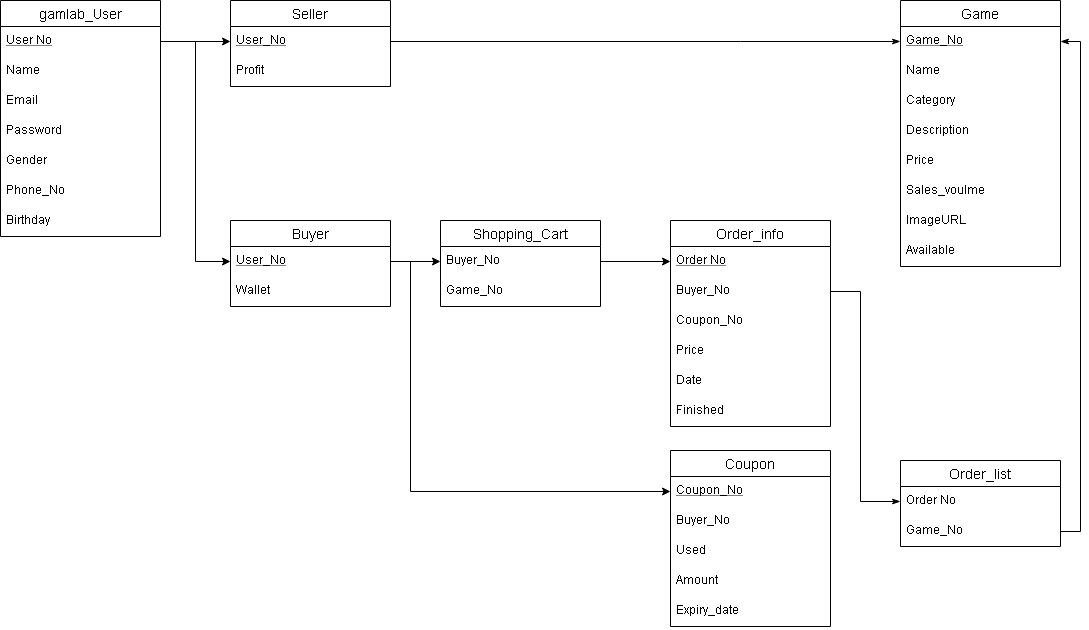

The diagram above was exported from draw.io. Its source (the exported page's mxGraphModel, read from the mxfile embedded in the PNG):
<mxGraphModel dx="870" dy="1421" grid="1" gridSize="10" guides="1" tooltips="1" connect="1" arrows="1" fold="1" page="1" pageScale="1" pageWidth="1169" pageHeight="827" math="0" shadow="0">
  <root>
    <mxCell id="O0P7UZFmV7dsH82PMfbI-0" />
    <mxCell id="O0P7UZFmV7dsH82PMfbI-1" parent="O0P7UZFmV7dsH82PMfbI-0" />
    <mxCell id="Tl0j6QNNJ_ug0Q7ESBXL-0" value="gamlab_User" style="swimlane;fontStyle=0;childLayout=stackLayout;horizontal=1;startSize=26;horizontalStack=0;resizeParent=1;resizeParentMax=0;resizeLast=0;collapsible=1;marginBottom=0;align=center;fontSize=14;" parent="O0P7UZFmV7dsH82PMfbI-1" vertex="1">
      <mxGeometry x="50" y="-270" width="160" height="236" as="geometry" />
    </mxCell>
    <mxCell id="Tl0j6QNNJ_ug0Q7ESBXL-1" value="User No" style="text;strokeColor=none;fillColor=none;spacingLeft=4;spacingRight=4;overflow=hidden;rotatable=0;points=[[0,0.5],[1,0.5]];portConstraint=eastwest;fontSize=12;fontStyle=4;" parent="Tl0j6QNNJ_ug0Q7ESBXL-0" vertex="1">
      <mxGeometry y="26" width="160" height="30" as="geometry" />
    </mxCell>
    <mxCell id="Tl0j6QNNJ_ug0Q7ESBXL-7" value="Name" style="text;strokeColor=none;fillColor=none;spacingLeft=4;spacingRight=4;overflow=hidden;rotatable=0;points=[[0,0.5],[1,0.5]];portConstraint=eastwest;fontSize=12;" parent="Tl0j6QNNJ_ug0Q7ESBXL-0" vertex="1">
      <mxGeometry y="56" width="160" height="30" as="geometry" />
    </mxCell>
    <mxCell id="Tl0j6QNNJ_ug0Q7ESBXL-2" value="Email" style="text;strokeColor=none;fillColor=none;spacingLeft=4;spacingRight=4;overflow=hidden;rotatable=0;points=[[0,0.5],[1,0.5]];portConstraint=eastwest;fontSize=12;" parent="Tl0j6QNNJ_ug0Q7ESBXL-0" vertex="1">
      <mxGeometry y="86" width="160" height="30" as="geometry" />
    </mxCell>
    <mxCell id="dw4vOnad_XkJ18-GN-do-0" value="Password" style="text;strokeColor=none;fillColor=none;spacingLeft=4;spacingRight=4;overflow=hidden;rotatable=0;points=[[0,0.5],[1,0.5]];portConstraint=eastwest;fontSize=12;" parent="Tl0j6QNNJ_ug0Q7ESBXL-0" vertex="1">
      <mxGeometry y="116" width="160" height="30" as="geometry" />
    </mxCell>
    <mxCell id="Tl0j6QNNJ_ug0Q7ESBXL-4" value="Gender" style="text;strokeColor=none;fillColor=none;spacingLeft=4;spacingRight=4;overflow=hidden;rotatable=0;points=[[0,0.5],[1,0.5]];portConstraint=eastwest;fontSize=12;" parent="Tl0j6QNNJ_ug0Q7ESBXL-0" vertex="1">
      <mxGeometry y="146" width="160" height="30" as="geometry" />
    </mxCell>
    <mxCell id="Tl0j6QNNJ_ug0Q7ESBXL-5" value="Phone_No" style="text;strokeColor=none;fillColor=none;spacingLeft=4;spacingRight=4;overflow=hidden;rotatable=0;points=[[0,0.5],[1,0.5]];portConstraint=eastwest;fontSize=12;" parent="Tl0j6QNNJ_ug0Q7ESBXL-0" vertex="1">
      <mxGeometry y="176" width="160" height="30" as="geometry" />
    </mxCell>
    <mxCell id="Tl0j6QNNJ_ug0Q7ESBXL-6" value="Birthday" style="text;strokeColor=none;fillColor=none;spacingLeft=4;spacingRight=4;overflow=hidden;rotatable=0;points=[[0,0.5],[1,0.5]];portConstraint=eastwest;fontSize=12;" parent="Tl0j6QNNJ_ug0Q7ESBXL-0" vertex="1">
      <mxGeometry y="206" width="160" height="30" as="geometry" />
    </mxCell>
    <mxCell id="Tl0j6QNNJ_ug0Q7ESBXL-11" value="Buyer" style="swimlane;fontStyle=0;childLayout=stackLayout;horizontal=1;startSize=26;horizontalStack=0;resizeParent=1;resizeParentMax=0;resizeLast=0;collapsible=1;marginBottom=0;align=center;fontSize=14;" parent="O0P7UZFmV7dsH82PMfbI-1" vertex="1">
      <mxGeometry x="280" y="-50" width="160" height="86" as="geometry" />
    </mxCell>
    <mxCell id="Uj4VRibYYmm_mQU2V_NO-0" value="User_No" style="text;strokeColor=none;fillColor=none;spacingLeft=4;spacingRight=4;overflow=hidden;rotatable=0;points=[[0,0.5],[1,0.5]];portConstraint=eastwest;fontSize=12;fontStyle=4" parent="Tl0j6QNNJ_ug0Q7ESBXL-11" vertex="1">
      <mxGeometry y="26" width="160" height="30" as="geometry" />
    </mxCell>
    <mxCell id="Tl0j6QNNJ_ug0Q7ESBXL-14" value="Wallet" style="text;strokeColor=none;fillColor=none;spacingLeft=4;spacingRight=4;overflow=hidden;rotatable=0;points=[[0,0.5],[1,0.5]];portConstraint=eastwest;fontSize=12;" parent="Tl0j6QNNJ_ug0Q7ESBXL-11" vertex="1">
      <mxGeometry y="56" width="160" height="30" as="geometry" />
    </mxCell>
    <mxCell id="Tl0j6QNNJ_ug0Q7ESBXL-20" value="Order_list" style="swimlane;fontStyle=0;childLayout=stackLayout;horizontal=1;startSize=26;horizontalStack=0;resizeParent=1;resizeParentMax=0;resizeLast=0;collapsible=1;marginBottom=0;align=center;fontSize=14;" parent="O0P7UZFmV7dsH82PMfbI-1" vertex="1">
      <mxGeometry x="950" y="190" width="160" height="86" as="geometry" />
    </mxCell>
    <mxCell id="Tl0j6QNNJ_ug0Q7ESBXL-25" value="Order No" style="text;strokeColor=none;fillColor=none;spacingLeft=4;spacingRight=4;overflow=hidden;rotatable=0;points=[[0,0.5],[1,0.5]];portConstraint=eastwest;fontSize=12;fontStyle=0;" parent="Tl0j6QNNJ_ug0Q7ESBXL-20" vertex="1">
      <mxGeometry y="26" width="160" height="30" as="geometry" />
    </mxCell>
    <mxCell id="Tl0j6QNNJ_ug0Q7ESBXL-23" value="Game_No" style="text;strokeColor=none;fillColor=none;spacingLeft=4;spacingRight=4;overflow=hidden;rotatable=0;points=[[0,0.5],[1,0.5]];portConstraint=eastwest;fontSize=12;fontStyle=0;" parent="Tl0j6QNNJ_ug0Q7ESBXL-20" vertex="1">
      <mxGeometry y="56" width="160" height="30" as="geometry" />
    </mxCell>
    <mxCell id="Tl0j6QNNJ_ug0Q7ESBXL-26" value="Game" style="swimlane;fontStyle=0;childLayout=stackLayout;horizontal=1;startSize=26;horizontalStack=0;resizeParent=1;resizeParentMax=0;resizeLast=0;collapsible=1;marginBottom=0;align=center;fontSize=14;shadow=0;" parent="O0P7UZFmV7dsH82PMfbI-1" vertex="1">
      <mxGeometry x="950" y="-270" width="160" height="266" as="geometry" />
    </mxCell>
    <mxCell id="Tl0j6QNNJ_ug0Q7ESBXL-29" value="Game_No" style="text;strokeColor=none;fillColor=none;spacingLeft=4;spacingRight=4;overflow=hidden;rotatable=0;points=[[0,0.5],[1,0.5]];portConstraint=eastwest;fontSize=12;fontStyle=4" parent="Tl0j6QNNJ_ug0Q7ESBXL-26" vertex="1">
      <mxGeometry y="26" width="160" height="30" as="geometry" />
    </mxCell>
    <mxCell id="Tl0j6QNNJ_ug0Q7ESBXL-32" value="Name" style="text;strokeColor=none;fillColor=none;spacingLeft=4;spacingRight=4;overflow=hidden;rotatable=0;points=[[0,0.5],[1,0.5]];portConstraint=eastwest;fontSize=12;" parent="Tl0j6QNNJ_ug0Q7ESBXL-26" vertex="1">
      <mxGeometry y="56" width="160" height="30" as="geometry" />
    </mxCell>
    <mxCell id="Tl0j6QNNJ_ug0Q7ESBXL-31" value="Category" style="text;strokeColor=none;fillColor=none;spacingLeft=4;spacingRight=4;overflow=hidden;rotatable=0;points=[[0,0.5],[1,0.5]];portConstraint=eastwest;fontSize=12;" parent="Tl0j6QNNJ_ug0Q7ESBXL-26" vertex="1">
      <mxGeometry y="86" width="160" height="30" as="geometry" />
    </mxCell>
    <mxCell id="Tl0j6QNNJ_ug0Q7ESBXL-33" value="Description" style="text;strokeColor=none;fillColor=none;spacingLeft=4;spacingRight=4;overflow=hidden;rotatable=0;points=[[0,0.5],[1,0.5]];portConstraint=eastwest;fontSize=12;" parent="Tl0j6QNNJ_ug0Q7ESBXL-26" vertex="1">
      <mxGeometry y="116" width="160" height="30" as="geometry" />
    </mxCell>
    <mxCell id="Tl0j6QNNJ_ug0Q7ESBXL-28" value="Price" style="text;strokeColor=none;fillColor=none;spacingLeft=4;spacingRight=4;overflow=hidden;rotatable=0;points=[[0,0.5],[1,0.5]];portConstraint=eastwest;fontSize=12;" parent="Tl0j6QNNJ_ug0Q7ESBXL-26" vertex="1">
      <mxGeometry y="146" width="160" height="30" as="geometry" />
    </mxCell>
    <mxCell id="rBi4fW0pSA8HO6uXVoqM-0" value="Sales_voulme" style="text;strokeColor=none;fillColor=none;spacingLeft=4;spacingRight=4;overflow=hidden;rotatable=0;points=[[0,0.5],[1,0.5]];portConstraint=eastwest;fontSize=12;" parent="Tl0j6QNNJ_ug0Q7ESBXL-26" vertex="1">
      <mxGeometry y="176" width="160" height="30" as="geometry" />
    </mxCell>
    <mxCell id="rBi4fW0pSA8HO6uXVoqM-1" value="ImageURL" style="text;strokeColor=none;fillColor=none;spacingLeft=4;spacingRight=4;overflow=hidden;rotatable=0;points=[[0,0.5],[1,0.5]];portConstraint=eastwest;fontSize=12;" parent="Tl0j6QNNJ_ug0Q7ESBXL-26" vertex="1">
      <mxGeometry y="206" width="160" height="30" as="geometry" />
    </mxCell>
    <mxCell id="rBi4fW0pSA8HO6uXVoqM-2" value="Available" style="text;strokeColor=none;fillColor=none;spacingLeft=4;spacingRight=4;overflow=hidden;rotatable=0;points=[[0,0.5],[1,0.5]];portConstraint=eastwest;fontSize=12;" parent="Tl0j6QNNJ_ug0Q7ESBXL-26" vertex="1">
      <mxGeometry y="236" width="160" height="30" as="geometry" />
    </mxCell>
    <mxCell id="KWuCe0agfUfWEen71b3D-0" value="Coupon" style="swimlane;fontStyle=0;childLayout=stackLayout;horizontal=1;startSize=26;horizontalStack=0;resizeParent=1;resizeParentMax=0;resizeLast=0;collapsible=1;marginBottom=0;align=center;fontSize=14;" parent="O0P7UZFmV7dsH82PMfbI-1" vertex="1">
      <mxGeometry x="720" y="180" width="160" height="176" as="geometry" />
    </mxCell>
    <mxCell id="KWuCe0agfUfWEen71b3D-1" value="Coupon_No" style="text;strokeColor=none;fillColor=none;spacingLeft=4;spacingRight=4;overflow=hidden;rotatable=0;points=[[0,0.5],[1,0.5]];portConstraint=eastwest;fontSize=12;fontStyle=4" parent="KWuCe0agfUfWEen71b3D-0" vertex="1">
      <mxGeometry y="26" width="160" height="30" as="geometry" />
    </mxCell>
    <mxCell id="PjCpUlb-vNeiyHA8XH5b-0" value="Buyer_No" style="text;strokeColor=none;fillColor=none;spacingLeft=4;spacingRight=4;overflow=hidden;rotatable=0;points=[[0,0.5],[1,0.5]];portConstraint=eastwest;fontSize=12;" parent="KWuCe0agfUfWEen71b3D-0" vertex="1">
      <mxGeometry y="56" width="160" height="30" as="geometry" />
    </mxCell>
    <mxCell id="KWuCe0agfUfWEen71b3D-3" value="Used" style="text;strokeColor=none;fillColor=none;spacingLeft=4;spacingRight=4;overflow=hidden;rotatable=0;points=[[0,0.5],[1,0.5]];portConstraint=eastwest;fontSize=12;" parent="KWuCe0agfUfWEen71b3D-0" vertex="1">
      <mxGeometry y="86" width="160" height="30" as="geometry" />
    </mxCell>
    <mxCell id="Jkfi8_w3wFUOAsPmz9AB-2" value="Amount" style="text;strokeColor=none;fillColor=none;spacingLeft=4;spacingRight=4;overflow=hidden;rotatable=0;points=[[0,0.5],[1,0.5]];portConstraint=eastwest;fontSize=12;" parent="KWuCe0agfUfWEen71b3D-0" vertex="1">
      <mxGeometry y="116" width="160" height="30" as="geometry" />
    </mxCell>
    <mxCell id="Jkfi8_w3wFUOAsPmz9AB-3" value="Expiry_date" style="text;strokeColor=none;fillColor=none;spacingLeft=4;spacingRight=4;overflow=hidden;rotatable=0;points=[[0,0.5],[1,0.5]];portConstraint=eastwest;fontSize=12;" parent="KWuCe0agfUfWEen71b3D-0" vertex="1">
      <mxGeometry y="146" width="160" height="30" as="geometry" />
    </mxCell>
    <mxCell id="Tl0j6QNNJ_ug0Q7ESBXL-34" value="Seller" style="swimlane;fontStyle=0;childLayout=stackLayout;horizontal=1;startSize=26;horizontalStack=0;resizeParent=1;resizeParentMax=0;resizeLast=0;collapsible=1;marginBottom=0;align=center;fontSize=14;" parent="O0P7UZFmV7dsH82PMfbI-1" vertex="1">
      <mxGeometry x="280" y="-270" width="160" height="86" as="geometry" />
    </mxCell>
    <mxCell id="Uj4VRibYYmm_mQU2V_NO-1" value="User_No" style="text;strokeColor=none;fillColor=none;spacingLeft=4;spacingRight=4;overflow=hidden;rotatable=0;points=[[0,0.5],[1,0.5]];portConstraint=eastwest;fontSize=12;fontStyle=4" parent="Tl0j6QNNJ_ug0Q7ESBXL-34" vertex="1">
      <mxGeometry y="26" width="160" height="30" as="geometry" />
    </mxCell>
    <mxCell id="Tl0j6QNNJ_ug0Q7ESBXL-35" value="Profit" style="text;strokeColor=none;fillColor=none;spacingLeft=4;spacingRight=4;overflow=hidden;rotatable=0;points=[[0,0.5],[1,0.5]];portConstraint=eastwest;fontSize=12;" parent="Tl0j6QNNJ_ug0Q7ESBXL-34" vertex="1">
      <mxGeometry y="56" width="160" height="30" as="geometry" />
    </mxCell>
    <mxCell id="PjCpUlb-vNeiyHA8XH5b-14" value="Order_info" style="swimlane;fontStyle=0;childLayout=stackLayout;horizontal=1;startSize=26;horizontalStack=0;resizeParent=1;resizeParentMax=0;resizeLast=0;collapsible=1;marginBottom=0;align=center;fontSize=14;" parent="O0P7UZFmV7dsH82PMfbI-1" vertex="1">
      <mxGeometry x="720" y="-50" width="160" height="206" as="geometry" />
    </mxCell>
    <mxCell id="PjCpUlb-vNeiyHA8XH5b-18" value="Order No" style="text;strokeColor=none;fillColor=none;spacingLeft=4;spacingRight=4;overflow=hidden;rotatable=0;points=[[0,0.5],[1,0.5]];portConstraint=eastwest;fontSize=12;fontStyle=4" parent="PjCpUlb-vNeiyHA8XH5b-14" vertex="1">
      <mxGeometry y="26" width="160" height="30" as="geometry" />
    </mxCell>
    <mxCell id="rBi4fW0pSA8HO6uXVoqM-3" value="Buyer_No" style="text;strokeColor=none;fillColor=none;spacingLeft=4;spacingRight=4;overflow=hidden;rotatable=0;points=[[0,0.5],[1,0.5]];portConstraint=eastwest;fontSize=12;" parent="PjCpUlb-vNeiyHA8XH5b-14" vertex="1">
      <mxGeometry y="56" width="160" height="30" as="geometry" />
    </mxCell>
    <mxCell id="PjCpUlb-vNeiyHA8XH5b-16" value="Coupon_No" style="text;strokeColor=none;fillColor=none;spacingLeft=4;spacingRight=4;overflow=hidden;rotatable=0;points=[[0,0.5],[1,0.5]];portConstraint=eastwest;fontSize=12;" parent="PjCpUlb-vNeiyHA8XH5b-14" vertex="1">
      <mxGeometry y="86" width="160" height="30" as="geometry" />
    </mxCell>
    <mxCell id="PjCpUlb-vNeiyHA8XH5b-17" value="Price" style="text;strokeColor=none;fillColor=none;spacingLeft=4;spacingRight=4;overflow=hidden;rotatable=0;points=[[0,0.5],[1,0.5]];portConstraint=eastwest;fontSize=12;fontStyle=0;" parent="PjCpUlb-vNeiyHA8XH5b-14" vertex="1">
      <mxGeometry y="116" width="160" height="30" as="geometry" />
    </mxCell>
    <mxCell id="PjCpUlb-vNeiyHA8XH5b-20" value="Date" style="text;strokeColor=none;fillColor=none;spacingLeft=4;spacingRight=4;overflow=hidden;rotatable=0;points=[[0,0.5],[1,0.5]];portConstraint=eastwest;fontSize=12;" parent="PjCpUlb-vNeiyHA8XH5b-14" vertex="1">
      <mxGeometry y="146" width="160" height="30" as="geometry" />
    </mxCell>
    <mxCell id="rBi4fW0pSA8HO6uXVoqM-4" value="Finished" style="text;strokeColor=none;fillColor=none;spacingLeft=4;spacingRight=4;overflow=hidden;rotatable=0;points=[[0,0.5],[1,0.5]];portConstraint=eastwest;fontSize=12;" parent="PjCpUlb-vNeiyHA8XH5b-14" vertex="1">
      <mxGeometry y="176" width="160" height="30" as="geometry" />
    </mxCell>
    <mxCell id="PjCpUlb-vNeiyHA8XH5b-22" style="edgeStyle=orthogonalEdgeStyle;rounded=0;orthogonalLoop=1;jettySize=auto;html=1;exitX=1;exitY=0.5;exitDx=0;exitDy=0;entryX=0;entryY=0.5;entryDx=0;entryDy=0;endArrow=classicThin;endFill=1;" parent="O0P7UZFmV7dsH82PMfbI-1" source="PjCpUlb-vNeiyHA8XH5b-16" target="Tl0j6QNNJ_ug0Q7ESBXL-25" edge="1">
      <mxGeometry relative="1" as="geometry">
        <mxPoint x="640" y="21" as="sourcePoint" />
        <Array as="points">
          <mxPoint x="880" y="21" />
          <mxPoint x="910" y="21" />
          <mxPoint x="910" y="231" />
        </Array>
      </mxGeometry>
    </mxCell>
    <mxCell id="PjCpUlb-vNeiyHA8XH5b-23" style="edgeStyle=orthogonalEdgeStyle;rounded=0;orthogonalLoop=1;jettySize=auto;html=1;exitX=1;exitY=0.5;exitDx=0;exitDy=0;entryX=1;entryY=0.5;entryDx=0;entryDy=0;endArrow=classicThin;endFill=1;" parent="O0P7UZFmV7dsH82PMfbI-1" source="Tl0j6QNNJ_ug0Q7ESBXL-23" target="Tl0j6QNNJ_ug0Q7ESBXL-29" edge="1">
      <mxGeometry relative="1" as="geometry" />
    </mxCell>
    <mxCell id="PjCpUlb-vNeiyHA8XH5b-27" style="edgeStyle=orthogonalEdgeStyle;rounded=0;orthogonalLoop=1;jettySize=auto;html=1;exitX=1;exitY=0.5;exitDx=0;exitDy=0;entryX=0;entryY=0.5;entryDx=0;entryDy=0;endArrow=classicThin;endFill=1;" parent="O0P7UZFmV7dsH82PMfbI-1" source="Uj4VRibYYmm_mQU2V_NO-1" target="Tl0j6QNNJ_ug0Q7ESBXL-29" edge="1">
      <mxGeometry relative="1" as="geometry">
        <Array as="points">
          <mxPoint x="790" y="-229" />
          <mxPoint x="790" y="-229" />
        </Array>
      </mxGeometry>
    </mxCell>
    <mxCell id="rBi4fW0pSA8HO6uXVoqM-5" value="Shopping_Cart" style="swimlane;fontStyle=0;childLayout=stackLayout;horizontal=1;startSize=26;horizontalStack=0;resizeParent=1;resizeParentMax=0;resizeLast=0;collapsible=1;marginBottom=0;align=center;fontSize=14;" parent="O0P7UZFmV7dsH82PMfbI-1" vertex="1">
      <mxGeometry x="490" y="-50" width="160" height="86" as="geometry" />
    </mxCell>
    <mxCell id="rBi4fW0pSA8HO6uXVoqM-7" value="Buyer_No" style="text;strokeColor=none;fillColor=none;spacingLeft=4;spacingRight=4;overflow=hidden;rotatable=0;points=[[0,0.5],[1,0.5]];portConstraint=eastwest;fontSize=12;" parent="rBi4fW0pSA8HO6uXVoqM-5" vertex="1">
      <mxGeometry y="26" width="160" height="30" as="geometry" />
    </mxCell>
    <mxCell id="rBi4fW0pSA8HO6uXVoqM-8" value="Game_No" style="text;strokeColor=none;fillColor=none;spacingLeft=4;spacingRight=4;overflow=hidden;rotatable=0;points=[[0,0.5],[1,0.5]];portConstraint=eastwest;fontSize=12;" parent="rBi4fW0pSA8HO6uXVoqM-5" vertex="1">
      <mxGeometry y="56" width="160" height="30" as="geometry" />
    </mxCell>
    <mxCell id="rBi4fW0pSA8HO6uXVoqM-10" style="edgeStyle=orthogonalEdgeStyle;rounded=0;orthogonalLoop=1;jettySize=auto;html=1;exitX=1;exitY=0.5;exitDx=0;exitDy=0;entryX=0;entryY=0.5;entryDx=0;entryDy=0;" parent="O0P7UZFmV7dsH82PMfbI-1" source="Uj4VRibYYmm_mQU2V_NO-0" target="rBi4fW0pSA8HO6uXVoqM-7" edge="1">
      <mxGeometry relative="1" as="geometry" />
    </mxCell>
    <mxCell id="rBi4fW0pSA8HO6uXVoqM-11" style="edgeStyle=orthogonalEdgeStyle;rounded=0;orthogonalLoop=1;jettySize=auto;html=1;exitX=1;exitY=0.5;exitDx=0;exitDy=0;entryX=0;entryY=0.5;entryDx=0;entryDy=0;" parent="O0P7UZFmV7dsH82PMfbI-1" source="rBi4fW0pSA8HO6uXVoqM-7" target="PjCpUlb-vNeiyHA8XH5b-18" edge="1">
      <mxGeometry relative="1" as="geometry" />
    </mxCell>
    <mxCell id="rBi4fW0pSA8HO6uXVoqM-13" style="edgeStyle=orthogonalEdgeStyle;rounded=0;orthogonalLoop=1;jettySize=auto;html=1;exitX=1;exitY=0.5;exitDx=0;exitDy=0;entryX=0;entryY=0.5;entryDx=0;entryDy=0;" parent="O0P7UZFmV7dsH82PMfbI-1" source="Uj4VRibYYmm_mQU2V_NO-0" target="KWuCe0agfUfWEen71b3D-1" edge="1">
      <mxGeometry relative="1" as="geometry">
        <Array as="points">
          <mxPoint x="460" y="-9" />
          <mxPoint x="460" y="221" />
        </Array>
      </mxGeometry>
    </mxCell>
    <mxCell id="rBi4fW0pSA8HO6uXVoqM-15" style="edgeStyle=orthogonalEdgeStyle;rounded=0;orthogonalLoop=1;jettySize=auto;html=1;exitX=1;exitY=0.5;exitDx=0;exitDy=0;entryX=0;entryY=0.5;entryDx=0;entryDy=0;" parent="O0P7UZFmV7dsH82PMfbI-1" source="Tl0j6QNNJ_ug0Q7ESBXL-1" target="Uj4VRibYYmm_mQU2V_NO-1" edge="1">
      <mxGeometry relative="1" as="geometry" />
    </mxCell>
    <mxCell id="rBi4fW0pSA8HO6uXVoqM-17" style="edgeStyle=orthogonalEdgeStyle;rounded=0;orthogonalLoop=1;jettySize=auto;html=1;exitX=1;exitY=0.5;exitDx=0;exitDy=0;entryX=0;entryY=0.5;entryDx=0;entryDy=0;" parent="O0P7UZFmV7dsH82PMfbI-1" source="Tl0j6QNNJ_ug0Q7ESBXL-1" target="Uj4VRibYYmm_mQU2V_NO-0" edge="1">
      <mxGeometry relative="1" as="geometry" />
    </mxCell>
  </root>
</mxGraphModel>